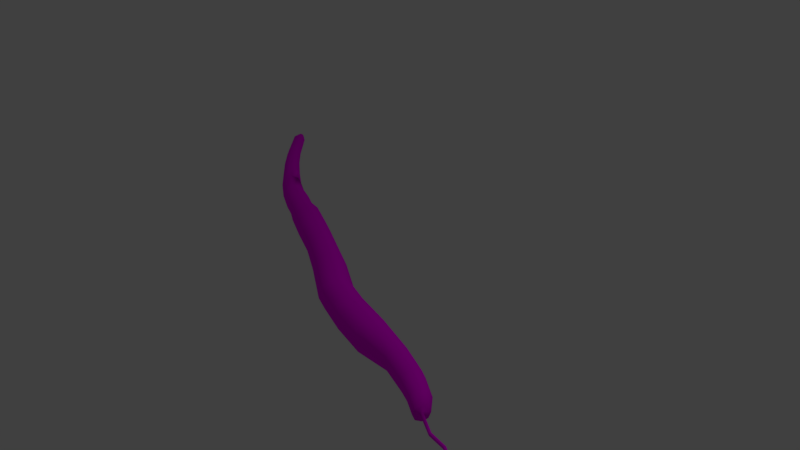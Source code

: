 # Source: stylaria.blend  (saved by Blender 2.79.0; exported with 4.5.12 LTS)
import bpy
from mathutils import Matrix  # noqa: F401  (used for matrix-valued properties, if any)

bpy.ops.wm.read_factory_settings(use_empty=True)
scene = bpy.context.scene
scene.name = 'Scene'

# ---- collections
col_collection_1 = bpy.data.collections.new('Collection 1'); scene.collection.children.link(col_collection_1)

# ---- images (referenced by path relative to the original .blend; pixels are not part of the script)
import os
ASSET_DIR = os.environ.get("B2B_ASSET_DIR", "")  # directory of the original .blend (textures are referenced by path, not embedded)
HERE = os.path.dirname(os.path.abspath(__file__))  # packed textures are extracted next to this script under _unpacked/

def load_image(name, relpath, width, height, colorspace="sRGB"):
    """Load a texture the original file referenced (path relative to the .blend, or extracted next to this script)."""
    p = next((c for c in (os.path.join(HERE, relpath), os.path.join(ASSET_DIR, relpath)) if relpath and os.path.exists(c)), "")
    if p:
        img = bpy.data.images.load(p, check_existing=True)
        img.name = name
    else:  # same state as the original file: an image datablock whose file is absent (Cycles renders it pink)
        img = bpy.data.images.new(name, width, height)
        img.source = "FILE"
        img.filepath = "//" + (relpath or name)
    img.colorspace_settings.name = colorspace
    return img
img_stylaria_color = load_image('Stylaria Color', 'Stylaria Texture.png', 1024, 1024, 'sRGB')

# ---- materials (node trees are filled in below, after node groups)
mat_material_001 = bpy.data.materials.new('Material.001')
mat_material_001.alpha_threshold = 0.0
mat_material_001.use_transparent_shadow = False
mat_material_001.roughness = 0.5

# ---- material node trees
mat_material_001.use_nodes = True; mat_material_001.node_tree.nodes.clear()
_N = mat_material_001.node_tree.nodes; _L = mat_material_001.node_tree.links
n0 = _N.new('ShaderNodeOutputMaterial'); n0.name = 'Material Output'; n0.location = (300, 300)
n1 = _N.new('ShaderNodeBsdfDiffuse'); n1.name = 'Diffuse BSDF'; n1.location = (10, 300)
n2 = _N.new('ShaderNodeTexImage'); n2.name = 'Image Texture'; n2.location = (-199, 325)
n2.width = 140
n2.image = img_stylaria_color
_L.new(n1.outputs[0], n0.inputs[0])
_L.new(n2.outputs[0], n1.inputs[0])
n0.is_active_output = True

# ---- world
world_world = bpy.data.worlds.new('World'); scene.world = world_world
world_world.color = (0.05088, 0.05088, 0.05088)
world_world.use_sun_shadow = False
world_world.sun_shadow_jitter_overblur = 0.0
world_world.cycles.sampling_method = 'MANUAL'

# ---- cameras
cam_camera = bpy.data.cameras.new('Camera')
cam_camera.clip_end = 100.0
cam_camera.lens = 35.0
cam_camera.sensor_width = 32.0
cam_camera.sensor_height = 18.0
cam_camera.ortho_scale = 7.314
cam_camera.dof.focus_distance = 0.0
cam_camera.dof.aperture_fstop = 128.0

# ---- lights
light_lamp = bpy.data.lights.new('Lamp', 'POINT')
light_lamp.transmission_factor = 0.0
light_lamp.cutoff_distance = 30.0
light_lamp.energy = 100.0
light_lamp.shadow_buffer_clip_start = 1.001
light_lamp.shadow_soft_size = 0.1
light_lamp.shadow_maximum_resolution = 0.006
light_lamp.use_absolute_resolution = True

# ---- meshes
me_cylinder = bpy.data.meshes.new('Cylinder')
me_cylinder.from_pydata([(-0.1321, 1.17, -1.233), (0.0, 1.0, 1.0), (0.6787, 0.8277, -1.4), (0.7071, 0.7071, 1.0), (1.015, -7.293e-08, -1.469), (1.0, -4.371e-08, 1.0), (0.6787, -0.8277, -1.4), (0.7071, -0.7071, 1.0), (-0.1321, -1.17, -1.233), (-8.742e-08, -1.0, 1.0), (-0.9428, -0.8277, -1.067), (-0.7071, -0.7071, 1.0), (-1.279, 1.278e-08, -0.998), (-1.0, 1.192e-08, 1.0), (-0.9428, 0.8277, -1.067), (-0.7071, 0.7071, 1.0), (0.2773, 0.5159, 2.691), (-0.2383, 0.7297, 2.711), (0.4908, 2.63e-08, 2.683), (0.2773, -0.5159, 2.691), (-0.2383, -0.7297, 2.711), (-0.7538, -0.5159, 2.731), (-0.9674, 6.94e-08, 2.74), (-0.7538, 0.5159, 2.731), (-0.7067, 1.239, -4.315), (0.1514, 0.876, -4.491), (0.5069, -2.105e-07, -4.564), (0.1514, -0.876, -4.491), (-0.7067, -1.239, -4.315), (-1.565, -0.876, -4.139), (-1.92, -1.198e-07, -4.066), (-1.565, 0.876, -4.139), (-2.199, 1.719, -8.057), (-1.037, 1.216, -8.416), (-0.5561, 4.87e-08, -8.565), (-1.037, -1.216, -8.416), (-2.199, -1.719, -8.057), (-3.36, -1.216, -7.698), (-3.842, 1.888e-07, -7.549), (-3.36, 1.216, -7.698), (-3.331, 1.719, -11.72), (-2.17, 1.216, -12.08), (-1.689, 3.543e-07, -12.23), (-2.17, -1.216, -12.08), (-3.331, -1.719, -11.72), (-4.493, -1.216, -11.36), (-4.974, 4.944e-07, -11.21), (-4.493, 1.216, -11.36), (-3.363, 1.719, -11.82), (-2.201, 1.216, -12.18), (-1.72, 3.495e-07, -12.33), (-2.201, -1.216, -12.18), (-3.363, -1.719, -11.82), (-4.524, -1.216, -11.46), (-5.006, 4.896e-07, -11.31), (-4.524, 1.216, -11.46), (-4.075, 1.707, -15.14), (-2.876, 1.207, -15.28), (-2.379, 6.717e-07, -15.34), (-2.876, -1.207, -15.28), (-4.075, -1.707, -15.14), (-5.275, -1.207, -15.0), (-5.771, 7.839e-07, -14.94), (-5.275, 1.207, -15.0), (-4.084, 1.649, -20.42), (-2.926, 1.166, -20.55), (-2.446, 9.132e-07, -20.61), (-2.926, -1.166, -20.55), (-4.084, -1.649, -20.42), (-5.243, -1.166, -20.28), (-5.722, 1.022e-06, -20.23), (-5.243, 1.166, -20.28), (-4.309, 1.548, -24.28), (-3.221, 1.095, -24.41), (-2.771, 1.153e-06, -24.46), (-3.221, -1.095, -24.41), (-4.309, -1.548, -24.28), (-5.396, -1.095, -24.16), (-5.846, 1.255e-06, -24.1), (-5.396, 1.095, -24.16), (-4.695, 1.637, -27.95), (-3.545, 1.158, -28.09), (-3.069, 9.717e-07, -28.14), (-3.545, -1.158, -28.09), (-4.695, -1.637, -27.95), (-5.845, -1.158, -27.82), (-6.321, 1.079e-06, -27.76), (-5.845, 1.158, -27.82), (-5.067, 1.601, -31.41), (-3.942, 1.132, -31.54), (-3.476, 8.097e-07, -31.59), (-3.942, -1.132, -31.54), (-5.067, -1.601, -31.41), (-6.192, -1.132, -31.28), (-6.658, 9.15e-07, -31.22), (-6.192, 1.132, -31.28), (-5.376, 1.34, -33.25), (-4.435, 0.9474, -33.36), (-4.045, 7.783e-07, -33.4), (-4.435, -0.9474, -33.36), (-5.376, -1.34, -33.25), (-6.317, -0.9474, -33.14), (-6.707, 8.664e-07, -33.09), (-6.317, 0.9474, -33.14), (-5.552, 1.394, -34.76), (-4.573, 0.9855, -34.88), (-4.168, 7.001e-07, -34.92), (-4.573, -0.9855, -34.88), (-5.552, -1.394, -34.76), (-6.531, -0.9855, -34.65), (-6.937, 7.918e-07, -34.6), (-6.531, 0.9855, -34.65), (-5.89, 1.245, -37.66), (-5.011, 0.8805, -37.71), (-4.647, 6.045e-07, -37.73), (-5.011, -0.8805, -37.71), (-5.89, -1.245, -37.66), (-6.769, -0.8805, -37.61), (-7.133, 6.801e-07, -37.59), (-6.769, 0.8805, -37.61), (-5.921, 1.096, -40.68), (-5.147, 0.7751, -40.73), (-4.827, 4.846e-07, -40.75), (-5.147, -0.7751, -40.73), (-5.921, -1.096, -40.68), (-6.695, -0.7751, -40.64), (-7.016, 5.511e-07, -40.62), (-6.695, 0.7751, -40.64), (-5.921, 1.096, -40.68), (-5.146, 0.7751, -40.7), (-4.825, 4.864e-07, -40.7), (-5.146, -0.7751, -40.7), (-5.921, -1.096, -40.68), (-6.696, -0.7751, -40.67), (-7.017, 5.493e-07, -40.66), (-6.696, 0.7751, -40.67), (-5.683, 0.9706, -43.63), (-4.999, 0.6863, -43.58), (-4.715, 4.189e-07, -43.56), (-4.999, -0.6863, -43.58), (-5.683, -0.9706, -43.63), (-6.368, -0.6863, -43.68), (-6.651, 4.668e-07, -43.7), (-6.368, 0.6863, -43.68), (-5.326, 0.8881, -47.05), (-4.7, 0.628, -47.0), (-4.441, 2.473e-07, -46.98), (-4.7, -0.628, -47.0), (-5.326, -0.8881, -47.05), (-5.953, -0.628, -47.09), (-6.212, 2.911e-07, -47.11), (-5.953, 0.628, -47.09), (-4.84, 0.8187, -50.03), (-4.269, 0.5789, -49.93), (-4.033, 4.669e-08, -49.89), (-4.269, -0.5789, -49.93), (-4.84, -0.8187, -50.03), (-5.41, -0.5789, -50.13), (-5.646, 7.992e-08, -50.17), (-5.41, 0.5789, -50.13), (-3.772, 0.7408, -54.8), (-3.259, 0.5238, -54.69), (-3.046, -1.722e-07, -54.65), (-3.259, -0.5238, -54.69), (-3.772, -0.7408, -54.8), (-4.285, -0.5238, -54.9), (-4.497, -1.441e-07, -54.95), (-4.285, 0.5238, -54.9), (-3.383, 0.3904, -56.13), (-3.121, 0.2761, -56.04), (-3.012, -2.683e-07, -56.0), (-3.121, -0.2761, -56.04), (-3.383, -0.3904, -56.13), (-3.646, -0.2761, -56.21), (-3.754, -2.571e-07, -56.25), (-3.646, 0.2761, -56.21), (-3.414, -0.1557, -56.4), (-3.519, -0.1101, -56.43), (-3.562, -2.62e-07, -56.45), (-3.519, 0.1101, -56.43), (-3.414, 0.1557, -56.4), (-3.195, 0.1383, -56.31), (-3.102, 0.09779, -56.28), (-3.063, -2.755e-07, -56.27), (-3.102, -0.0978, -56.28), (-3.195, -0.1383, -56.31), (-0.1293, 0.109, 2.707), (-0.2383, 0.1542, 2.711), (-0.08418, 4.669e-08, 2.705), (-0.1293, -0.109, 2.707), (-0.2383, -0.1542, 2.711), (-0.3472, -0.109, 2.715), (-0.3923, 5.58e-08, 2.717), (-0.3472, 0.109, 2.715), (-0.04515, 0.109, 5.022), (-0.1457, 0.1542, 5.065), (-0.003507, 2.029e-07, 5.005), (-0.04515, -0.109, 5.022), (-0.1457, -0.1542, 5.065), (-0.2462, -0.109, 5.107), (-0.2879, 2.167e-07, 5.124), (-0.2462, 0.109, 5.107), (0.6193, 0.109, 6.624), (0.5104, 0.1542, 6.628), (0.6645, 2.617e-07, 6.623), (0.6193, -0.109, 6.624), (0.5104, -0.1542, 6.628), (0.4014, -0.109, 6.632), (0.3563, 2.708e-07, 6.634), (0.4014, 0.109, 6.632), (0.6353, 0.07334, 8.024), (0.562, 0.1037, 8.027), (0.6657, 3.174e-07, 8.023), (0.6353, -0.07334, 8.024), (0.562, -0.1037, 8.027), (0.4887, -0.07334, 8.03), (0.4584, 3.235e-07, 8.031), (0.4887, 0.07334, 8.03), (0.6658, 0.0989, 8.157), (0.567, 0.1399, 8.161), (0.7067, 3.201e-07, 8.156), (0.6658, -0.0989, 8.157), (0.567, -0.1399, 8.161), (0.4681, -0.0989, 8.165), (0.4272, 3.283e-07, 8.166), (0.4681, 0.0989, 8.165), (0.5869, 0.01453, 8.309), (0.5724, 0.02054, 8.31), (0.593, 3.307e-07, 8.309), (0.5869, -0.01452, 8.309), (0.5724, -0.02054, 8.31), (0.5579, -0.01452, 8.31), (0.5519, 3.319e-07, 8.31), (0.5579, 0.01453, 8.31)], [], [(0, 1, 3, 2), (2, 3, 5, 4), (4, 5, 7, 6), (6, 7, 9, 8), (8, 9, 11, 10), (10, 11, 13, 12), (9, 7, 19, 20), (12, 13, 15, 14), (14, 15, 1, 0), (2, 4, 26, 25), (19, 18, 188, 189), (15, 13, 22, 23), (5, 3, 16, 18), (11, 9, 20, 21), (1, 15, 23, 17), (3, 1, 17, 16), (7, 5, 18, 19), (13, 11, 21, 22), (30, 31, 39, 38), (8, 10, 29, 28), (14, 0, 24, 31), (0, 2, 25, 24), (4, 6, 27, 26), (10, 12, 30, 29), (6, 8, 28, 27), (12, 14, 31, 30), (35, 36, 44, 43), (28, 29, 37, 36), (26, 27, 35, 34), (24, 25, 33, 32), (31, 24, 32, 39), (29, 30, 38, 37), (27, 28, 36, 35), (25, 26, 34, 33), (47, 40, 48, 55), (33, 34, 42, 41), (38, 39, 47, 46), (36, 37, 45, 44), (34, 35, 43, 42), (32, 33, 41, 40), (39, 32, 40, 47), (37, 38, 46, 45), (52, 53, 61, 60), (45, 46, 54, 53), (43, 44, 52, 51), (41, 42, 50, 49), (46, 47, 55, 54), (44, 45, 53, 52), (42, 43, 51, 50), (40, 41, 49, 48), (62, 63, 71, 70), (50, 51, 59, 58), (48, 49, 57, 56), (55, 48, 56, 63), (53, 54, 62, 61), (51, 52, 60, 59), (49, 50, 58, 57), (54, 55, 63, 62), (69, 70, 78, 77), (60, 61, 69, 68), (58, 59, 67, 66), (56, 57, 65, 64), (63, 56, 64, 71), (61, 62, 70, 69), (59, 60, 68, 67), (57, 58, 66, 65), (72, 73, 81, 80), (67, 68, 76, 75), (65, 66, 74, 73), (70, 71, 79, 78), (68, 69, 77, 76), (66, 67, 75, 74), (64, 65, 73, 72), (71, 64, 72, 79), (86, 87, 95, 94), (79, 72, 80, 87), (77, 78, 86, 85), (75, 76, 84, 83), (73, 74, 82, 81), (78, 79, 87, 86), (76, 77, 85, 84), (74, 75, 83, 82), (89, 90, 98, 97), (84, 85, 93, 92), (82, 83, 91, 90), (80, 81, 89, 88), (87, 80, 88, 95), (85, 86, 94, 93), (83, 84, 92, 91), (81, 82, 90, 89), (103, 96, 104, 111), (94, 95, 103, 102), (92, 93, 101, 100), (90, 91, 99, 98), (88, 89, 97, 96), (95, 88, 96, 103), (93, 94, 102, 101), (91, 92, 100, 99), (106, 107, 115, 114), (101, 102, 110, 109), (99, 100, 108, 107), (97, 98, 106, 105), (102, 103, 111, 110), (100, 101, 109, 108), (98, 99, 107, 106), (96, 97, 105, 104), (118, 119, 127, 126), (104, 105, 113, 112), (111, 104, 112, 119), (109, 110, 118, 117), (107, 108, 116, 115), (105, 106, 114, 113), (110, 111, 119, 118), (108, 109, 117, 116), (123, 124, 132, 131), (116, 117, 125, 124), (114, 115, 123, 122), (112, 113, 121, 120), (119, 112, 120, 127), (117, 118, 126, 125), (115, 116, 124, 123), (113, 114, 122, 121), (135, 128, 136, 143), (121, 122, 130, 129), (126, 127, 135, 134), (124, 125, 133, 132), (122, 123, 131, 130), (120, 121, 129, 128), (127, 120, 128, 135), (125, 126, 134, 133), (140, 141, 149, 148), (133, 134, 142, 141), (131, 132, 140, 139), (129, 130, 138, 137), (134, 135, 143, 142), (132, 133, 141, 140), (130, 131, 139, 138), (128, 129, 137, 136), (150, 151, 159, 158), (138, 139, 147, 146), (136, 137, 145, 144), (143, 136, 144, 151), (141, 142, 150, 149), (139, 140, 148, 147), (137, 138, 146, 145), (142, 143, 151, 150), (157, 158, 166, 165), (148, 149, 157, 156), (146, 147, 155, 154), (144, 145, 153, 152), (151, 144, 152, 159), (149, 150, 158, 157), (147, 148, 156, 155), (145, 146, 154, 153), (160, 161, 169, 168), (155, 156, 164, 163), (153, 154, 162, 161), (158, 159, 167, 166), (156, 157, 165, 164), (154, 155, 163, 162), (152, 153, 161, 160), (159, 152, 160, 167), (174, 175, 179, 178), (167, 160, 168, 175), (165, 166, 174, 173), (163, 164, 172, 171), (161, 162, 170, 169), (166, 167, 175, 174), (164, 165, 173, 172), (162, 163, 171, 170), (180, 176, 177, 178, 179), (170, 171, 184, 183), (172, 173, 177, 176), (175, 168, 180, 179), (168, 172, 176, 180), (173, 174, 178, 177), (185, 181, 182, 183, 184), (168, 169, 182, 181), (172, 168, 181, 185), (171, 172, 185, 184), (169, 170, 183, 182), (189, 188, 196, 197), (16, 17, 187, 186), (17, 23, 193, 187), (22, 21, 191, 192), (20, 19, 189, 190), (18, 16, 186, 188), (23, 22, 192, 193), (21, 20, 190, 191), (201, 200, 208, 209), (186, 187, 195, 194), (187, 193, 201, 195), (192, 191, 199, 200), (190, 189, 197, 198), (188, 186, 194, 196), (193, 192, 200, 201), (191, 190, 198, 199), (206, 205, 213, 214), (199, 198, 206, 207), (197, 196, 204, 205), (194, 195, 203, 202), (195, 201, 209, 203), (200, 199, 207, 208), (198, 197, 205, 206), (196, 194, 202, 204), (211, 217, 225, 219), (204, 202, 210, 212), (209, 208, 216, 217), (207, 206, 214, 215), (205, 204, 212, 213), (202, 203, 211, 210), (203, 209, 217, 211), (208, 207, 215, 216), (223, 222, 230, 231), (216, 215, 223, 224), (214, 213, 221, 222), (212, 210, 218, 220), (217, 216, 224, 225), (215, 214, 222, 223), (213, 212, 220, 221), (210, 211, 219, 218), (226, 227, 233, 232, 231, 230, 229, 228), (221, 220, 228, 229), (218, 219, 227, 226), (219, 225, 233, 227), (224, 223, 231, 232), (222, 221, 229, 230), (220, 218, 226, 228), (225, 224, 232, 233)])
me_cylinder.polygons.foreach_set('use_smooth', [True] * 229)
_uv = me_cylinder.uv_layers.new(name='UVMap')
_uv.uv.foreach_set('vector', [0.5789, 0.06851, 0.5726, 0.03098, 0.6092, 0.02915, 0.6221, 0.06919, 0.7651, 0.67, 0.7545, 0.7102, 0.7279, 0.7105, 0.7341, 0.6692, 0.7341, 0.6692, 0.7279, 0.7105, 0.691, 0.7098, 0.6908, 0.6696, 0.2613, 0.9304, 0.2523, 0.9707, 0.226, 0.9697, 0.2308, 0.9321, 0.2308, 0.9321, 0.226, 0.9697, 0.1891, 0.9688, 0.1878, 0.9338, 0.341, 0.06614, 0.3468, 0.03116, 0.3729, 0.03123, 0.3715, 0.06506, 0.226, 0.9697, 0.2523, 0.9707, 0.2238, 0.9985, 0.2046, 0.9981, 0.3715, 0.06506, 0.3729, 0.03123, 0.4099, 0.03072, 0.4148, 0.06563, 0.4148, 0.06563, 0.4099, 0.03072, 0.4361, 0.02993, 0.4455, 0.06752, 0.7651, 0.67, 0.7341, 0.6692, 0.7325, 0.6165, 0.7654, 0.6174, 0.7968, 0.2969, 0.7777, 0.2903, 0.8034, 0.2866, 0.8074, 0.288, 0.4099, 0.03072, 0.3729, 0.03123, 0.3702, 0.001977, 0.3971, 0.001747, 0.6352, 0.02825, 0.6092, 0.02915, 0.5822, 0.002031, 0.6012, 0.001514, 0.1891, 0.9688, 0.226, 0.9697, 0.2046, 0.9981, 0.1776, 0.9978, 0.4361, 0.02993, 0.4099, 0.03072, 0.3971, 0.001747, 0.4163, 0.001514, 0.6092, 0.02915, 0.5726, 0.03098, 0.5554, 0.003024, 0.5822, 0.002031, 0.691, 0.7098, 0.7279, 0.7105, 0.7149, 0.7378, 0.6879, 0.7375, 0.3729, 0.03123, 0.3468, 0.03116, 0.3512, 0.002068, 0.3702, 0.001977, 0.3654, 0.1172, 0.4112, 0.1178, 0.3997, 0.1792, 0.3363, 0.1776, 0.2308, 0.9321, 0.1878, 0.9338, 0.1714, 0.8815, 0.2169, 0.8796, 0.5483, 0.06766, 0.5789, 0.06851, 0.5733, 0.1212, 0.541, 0.1203, 0.5789, 0.06851, 0.6221, 0.06919, 0.6191, 0.1219, 0.5733, 0.1212, 0.7341, 0.6692, 0.6908, 0.6696, 0.6866, 0.6169, 0.7325, 0.6165, 0.1878, 0.9338, 0.1575, 0.9346, 0.1393, 0.8823, 0.1714, 0.8815, 0.2613, 0.9304, 0.2308, 0.9321, 0.2169, 0.8796, 0.2492, 0.8778, 0.3715, 0.06506, 0.4148, 0.06563, 0.4112, 0.1178, 0.3654, 0.1172, 0.2157, 0.8104, 0.1718, 0.8149, 0.1337, 0.752, 0.1776, 0.7475, 0.2169, 0.8796, 0.1714, 0.8815, 0.1095, 0.8194, 0.1718, 0.8149, 0.7325, 0.6165, 0.6866, 0.6169, 0.6597, 0.5492, 0.7232, 0.5478, 0.5733, 0.1212, 0.6191, 0.1219, 0.5873, 0.1903, 0.5242, 0.1873, 0.541, 0.1203, 0.5733, 0.1212, 0.5242, 0.1873, 0.4798, 0.1841, 0.1714, 0.8815, 0.1393, 0.8823, 0.06536, 0.8214, 0.1095, 0.8194, 0.2492, 0.8778, 0.2169, 0.8796, 0.1718, 0.8149, 0.2157, 0.8104, 0.7654, 0.6174, 0.7325, 0.6165, 0.7232, 0.5478, 0.769, 0.5498, 0.4549, 0.2478, 0.4993, 0.2511, 0.4986, 0.2528, 0.4542, 0.2496, 0.5873, 0.1903, 0.632, 0.1913, 0.6071, 0.255, 0.5624, 0.254, 0.3363, 0.1776, 0.3997, 0.1792, 0.3856, 0.2419, 0.3222, 0.2402, 0.1718, 0.8149, 0.1095, 0.8194, 0.07141, 0.7565, 0.1337, 0.752, 0.7232, 0.5478, 0.6597, 0.5492, 0.6484, 0.486, 0.7119, 0.4846, 0.5242, 0.1873, 0.5873, 0.1903, 0.5624, 0.254, 0.4993, 0.2511, 0.4798, 0.1841, 0.5242, 0.1873, 0.4993, 0.2511, 0.4549, 0.2478, 0.1095, 0.8194, 0.06536, 0.8214, 0.02726, 0.7585, 0.07141, 0.7565, 0.1326, 0.7502, 0.07034, 0.7548, 0.04874, 0.6944, 0.1119, 0.6936, 0.07141, 0.7565, 0.02726, 0.7585, 0.02619, 0.7567, 0.07034, 0.7548, 0.1776, 0.7475, 0.1337, 0.752, 0.1326, 0.7502, 0.1765, 0.7457, 0.5624, 0.254, 0.6071, 0.255, 0.6064, 0.2568, 0.5617, 0.2558, 0.3222, 0.2402, 0.3856, 0.2419, 0.3853, 0.2436, 0.3218, 0.242, 0.1337, 0.752, 0.07141, 0.7565, 0.07034, 0.7548, 0.1326, 0.7502, 0.7119, 0.4846, 0.6484, 0.486, 0.6481, 0.4842, 0.7116, 0.4828, 0.4993, 0.2511, 0.5624, 0.254, 0.5617, 0.2558, 0.4986, 0.2528, 0.3145, 0.3037, 0.3777, 0.3038, 0.3866, 0.3924, 0.3255, 0.3923, 0.7116, 0.4828, 0.6481, 0.4842, 0.6439, 0.4312, 0.7071, 0.4313, 0.4986, 0.2528, 0.5617, 0.2558, 0.5533, 0.3091, 0.4901, 0.3099, 0.3853, 0.2436, 0.43, 0.2483, 0.4226, 0.3048, 0.3777, 0.3038, 0.07034, 0.7548, 0.02619, 0.7567, 0.004351, 0.6948, 0.04874, 0.6944, 0.1765, 0.7457, 0.1326, 0.7502, 0.1119, 0.6936, 0.1568, 0.6928, 0.7574, 0.4848, 0.7116, 0.4828, 0.7071, 0.4313, 0.7524, 0.4318, 0.3218, 0.242, 0.3853, 0.2436, 0.3777, 0.3038, 0.3145, 0.3037, 0.2826, 0.3932, 0.3255, 0.3923, 0.3306, 0.4576, 0.2903, 0.4583, 0.1119, 0.6936, 0.04874, 0.6944, 0.06738, 0.6059, 0.1284, 0.6051, 0.7071, 0.4313, 0.6439, 0.4312, 0.6575, 0.3429, 0.7185, 0.343, 0.4901, 0.3099, 0.5533, 0.3091, 0.5879, 0.3969, 0.5269, 0.3976, 0.3777, 0.3038, 0.4226, 0.3048, 0.4299, 0.3934, 0.3866, 0.3924, 0.2701, 0.3045, 0.3145, 0.3037, 0.3255, 0.3923, 0.2826, 0.3932, 0.1568, 0.6928, 0.1119, 0.6936, 0.1284, 0.6051, 0.1717, 0.6044, 0.7524, 0.4318, 0.7071, 0.4313, 0.7185, 0.343, 0.7623, 0.3435, 0.5453, 0.4625, 0.6026, 0.4618, 0.6123, 0.5238, 0.5518, 0.5245, 0.1717, 0.6044, 0.1284, 0.6051, 0.1297, 0.54, 0.1704, 0.5393, 0.7623, 0.3435, 0.7185, 0.343, 0.7219, 0.278, 0.763, 0.2784, 0.3255, 0.3923, 0.3866, 0.3924, 0.3879, 0.4577, 0.3306, 0.4576, 0.1284, 0.6051, 0.06738, 0.6059, 0.07242, 0.5407, 0.1297, 0.54, 0.7185, 0.343, 0.6575, 0.3429, 0.6647, 0.2778, 0.7219, 0.278, 0.5269, 0.3976, 0.5879, 0.3969, 0.6026, 0.4618, 0.5453, 0.4625, 0.3866, 0.3924, 0.4299, 0.3934, 0.4287, 0.4586, 0.3879, 0.4577, 0.3288, 0.5195, 0.3894, 0.5196, 0.3884, 0.578, 0.3292, 0.5779, 0.3879, 0.4577, 0.4287, 0.4586, 0.4324, 0.5206, 0.3894, 0.5196, 0.07242, 0.5407, 0.03217, 0.5411, 0.02344, 0.4791, 0.066, 0.4787, 0.1704, 0.5393, 0.1297, 0.54, 0.1265, 0.4779, 0.1696, 0.4772, 0.763, 0.2784, 0.7219, 0.278, 0.7254, 0.2158, 0.7689, 0.2163, 0.3306, 0.4576, 0.3879, 0.4577, 0.3894, 0.5196, 0.3288, 0.5195, 0.1297, 0.54, 0.07242, 0.5407, 0.066, 0.4787, 0.1265, 0.4779, 0.7219, 0.278, 0.6647, 0.2778, 0.6649, 0.2157, 0.7254, 0.2158, 0.769, 0.1578, 0.7265, 0.1574, 0.7207, 0.1261, 0.7563, 0.1265, 0.1265, 0.4779, 0.066, 0.4787, 0.0618, 0.4202, 0.121, 0.4195, 0.7254, 0.2158, 0.6649, 0.2157, 0.6672, 0.1573, 0.7265, 0.1574, 0.5518, 0.5245, 0.6123, 0.5238, 0.6189, 0.5822, 0.5597, 0.5829, 0.3894, 0.5196, 0.4324, 0.5206, 0.4305, 0.579, 0.3884, 0.578, 0.2862, 0.5203, 0.3288, 0.5195, 0.3292, 0.5779, 0.2875, 0.5787, 0.1696, 0.4772, 0.1265, 0.4779, 0.121, 0.4195, 0.1631, 0.4188, 0.7689, 0.2163, 0.7254, 0.2158, 0.7265, 0.1574, 0.769, 0.1578, 0.3814, 0.6095, 0.4167, 0.6103, 0.4187, 0.6358, 0.382, 0.635, 0.3292, 0.5779, 0.3884, 0.578, 0.3814, 0.6095, 0.3318, 0.6094, 0.121, 0.4195, 0.0618, 0.4202, 0.05919, 0.3888, 0.1087, 0.3882, 0.7265, 0.1574, 0.6672, 0.1573, 0.6711, 0.126, 0.7207, 0.1261, 0.5597, 0.5829, 0.6189, 0.5822, 0.613, 0.6137, 0.5635, 0.6143, 0.3884, 0.578, 0.4305, 0.579, 0.4167, 0.6103, 0.3814, 0.6095, 0.2875, 0.5787, 0.3292, 0.5779, 0.3318, 0.6094, 0.297, 0.6101, 0.1631, 0.4188, 0.121, 0.4195, 0.1087, 0.3882, 0.144, 0.3876, 0.7222, 0.1005, 0.6706, 0.1004, 0.6743, 0.05225, 0.7204, 0.05271, 0.05919, 0.3888, 0.02436, 0.3891, 0.01922, 0.3636, 0.05545, 0.3632, 0.144, 0.3876, 0.1087, 0.3882, 0.107, 0.3626, 0.1436, 0.362, 0.7563, 0.1265, 0.7207, 0.1261, 0.7222, 0.1005, 0.7592, 0.1009, 0.3318, 0.6094, 0.3814, 0.6095, 0.382, 0.635, 0.3304, 0.6349, 0.1087, 0.3882, 0.05919, 0.3888, 0.05545, 0.3632, 0.107, 0.3626, 0.7207, 0.1261, 0.6711, 0.126, 0.6706, 0.1004, 0.7222, 0.1005, 0.5635, 0.6143, 0.613, 0.6137, 0.6166, 0.6393, 0.5651, 0.6399, 0.3325, 0.6853, 0.3786, 0.685, 0.3811, 0.7359, 0.3405, 0.7361, 0.5651, 0.6399, 0.6166, 0.6393, 0.6186, 0.6875, 0.5727, 0.6889, 0.382, 0.635, 0.4187, 0.6358, 0.4113, 0.6849, 0.3786, 0.685, 0.2942, 0.6356, 0.3304, 0.6349, 0.3325, 0.6853, 0.3001, 0.6855, 0.1436, 0.362, 0.107, 0.3626, 0.09905, 0.3135, 0.1318, 0.3139, 0.7592, 0.1009, 0.7222, 0.1005, 0.7204, 0.05271, 0.7535, 0.05268, 0.3304, 0.6349, 0.382, 0.635, 0.3786, 0.685, 0.3325, 0.6853, 0.107, 0.3626, 0.05545, 0.3632, 0.05298, 0.3133, 0.09905, 0.3135, 0.8702, 0.2887, 0.8698, 0.2987, 0.8698, 0.2987, 0.8687, 0.2887, 0.09905, 0.3135, 0.05298, 0.3133, 0.06468, 0.2625, 0.1052, 0.2628, 0.7204, 0.05271, 0.6743, 0.05225, 0.6839, 0.001514, 0.7244, 0.001916, 0.5727, 0.6889, 0.6186, 0.6875, 0.6352, 0.738, 0.5948, 0.7393, 0.3786, 0.685, 0.4113, 0.6849, 0.4099, 0.7357, 0.3811, 0.7359, 0.3001, 0.6855, 0.3325, 0.6853, 0.3405, 0.7361, 0.312, 0.7363, 0.1318, 0.3139, 0.09905, 0.3135, 0.1052, 0.2628, 0.1341, 0.2631, 0.7535, 0.05268, 0.7204, 0.05271, 0.7244, 0.001916, 0.7535, 0.001888, 0.7913, 0.001514, 0.8197, 0.002924, 0.81, 0.05252, 0.7844, 0.05232, 0.8704, 0.2647, 0.8704, 0.2746, 0.8684, 0.2746, 0.869, 0.2647, 0.3405, 0.7361, 0.3811, 0.7359, 0.3811, 0.7364, 0.3406, 0.7368, 0.1052, 0.2628, 0.06468, 0.2625, 0.06473, 0.262, 0.1052, 0.2628, 0.8704, 0.2746, 0.8702, 0.2887, 0.8687, 0.2887, 0.8684, 0.2746, 0.853, 0.2884, 0.8516, 0.2743, 0.853, 0.2743, 0.853, 0.2884, 0.3811, 0.7359, 0.4099, 0.7357, 0.4099, 0.7357, 0.3811, 0.7364, 0.312, 0.7363, 0.3405, 0.7361, 0.3406, 0.7368, 0.312, 0.7368, 0.1236, 0.2137, 0.08802, 0.212, 0.1171, 0.1553, 0.1497, 0.1568, 0.06473, 0.262, 0.03625, 0.2618, 0.06292, 0.2113, 0.08802, 0.212, 0.134, 0.2636, 0.1052, 0.2628, 0.1236, 0.2137, 0.1488, 0.2155, 0.8684, 0.00328, 0.8973, 0.002149, 0.9007, 0.04981, 0.8751, 0.05125, 0.3406, 0.7368, 0.3811, 0.7364, 0.389, 0.7866, 0.3532, 0.7874, 0.1052, 0.2628, 0.06473, 0.262, 0.08802, 0.212, 0.1236, 0.2137, 0.8973, 0.002149, 0.9379, 0.001514, 0.9366, 0.04969, 0.9007, 0.04981, 0.8197, 0.002924, 0.8597, 0.00541, 0.8457, 0.05367, 0.81, 0.05252, 0.3679, 0.8443, 0.4007, 0.8435, 0.4145, 0.8941, 0.3843, 0.8952, 0.9007, 0.04981, 0.9366, 0.04969, 0.935, 0.1068, 0.9021, 0.1069, 0.81, 0.05252, 0.8457, 0.05367, 0.8338, 0.1112, 0.8011, 0.1102, 0.7844, 0.05232, 0.81, 0.05252, 0.8011, 0.1102, 0.7777, 0.11, 0.08802, 0.212, 0.06292, 0.2113, 0.09414, 0.1547, 0.1171, 0.1553, 0.1488, 0.2155, 0.1236, 0.2137, 0.1497, 0.1568, 0.1727, 0.1584, 0.8751, 0.05125, 0.9007, 0.04981, 0.9021, 0.1069, 0.8787, 0.1082, 0.3532, 0.7874, 0.389, 0.7866, 0.4007, 0.8435, 0.3679, 0.8443, 0.1508, 0.105, 0.1298, 0.104, 0.1974, 0.02544, 0.2163, 0.02642, 0.1497, 0.1568, 0.1171, 0.1553, 0.1508, 0.105, 0.1803, 0.1073, 0.9021, 0.1069, 0.935, 0.1068, 0.9305, 0.1555, 0.9002, 0.1552, 0.8011, 0.1102, 0.8338, 0.1112, 0.8313, 0.161, 0.801, 0.161, 0.7777, 0.11, 0.8011, 0.1102, 0.801, 0.161, 0.7793, 0.1618, 0.1171, 0.1553, 0.09414, 0.1547, 0.1298, 0.104, 0.1508, 0.105, 0.1727, 0.1584, 0.1497, 0.1568, 0.1803, 0.1073, 0.201, 0.1098, 0.8338, 0.1112, 0.8567, 0.1125, 0.8524, 0.1618, 0.8313, 0.161, 0.8132, 0.2425, 0.8406, 0.2422, 0.8408, 0.2653, 0.8264, 0.266, 0.201, 0.1098, 0.1803, 0.1073, 0.2428, 0.02886, 0.2613, 0.03133, 0.8313, 0.161, 0.8524, 0.1618, 0.8597, 0.2428, 0.8406, 0.2422, 0.3843, 0.8952, 0.4145, 0.8941, 0.4421, 0.9731, 0.4149, 0.9742, 0.1803, 0.1073, 0.1508, 0.105, 0.2163, 0.02642, 0.2428, 0.02886, 0.9002, 0.1552, 0.9305, 0.1555, 0.9187, 0.2341, 0.8913, 0.2337, 0.801, 0.161, 0.8313, 0.161, 0.8406, 0.2422, 0.8132, 0.2425, 0.7793, 0.1618, 0.801, 0.161, 0.8132, 0.2425, 0.7935, 0.2435, 0.4312, 0.9953, 0.4455, 0.9945, 0.4409, 0.9982, 0.4352, 0.9985, 0.7935, 0.2435, 0.8132, 0.2425, 0.8264, 0.266, 0.8162, 0.267, 0.2163, 0.02642, 0.1974, 0.02544, 0.235, 0.004591, 0.2447, 0.00531, 0.9187, 0.2341, 0.9379, 0.2362, 0.9176, 0.2585, 0.9076, 0.2569, 0.8717, 0.2353, 0.8913, 0.2337, 0.8932, 0.2565, 0.8829, 0.2575, 0.4149, 0.9742, 0.4421, 0.9731, 0.4455, 0.9945, 0.4312, 0.9953, 0.2428, 0.02886, 0.2163, 0.02642, 0.2447, 0.00531, 0.2583, 0.007083, 0.8913, 0.2337, 0.9187, 0.2341, 0.9076, 0.2569, 0.8932, 0.2565, 0.8591, 0.2914, 0.8591, 0.2966, 0.8538, 0.2959, 0.8516, 0.294, 0.8538, 0.2922, 0.8932, 0.2565, 0.9076, 0.2569, 0.8997, 0.2611, 0.8946, 0.2609, 0.2583, 0.007083, 0.2447, 0.00531, 0.2481, 0.001801, 0.2535, 0.002508, 0.8162, 0.267, 0.8264, 0.266, 0.8272, 0.2708, 0.8231, 0.2712, 0.8923, 0.2647, 0.8923, 0.2769, 0.8791, 0.2732, 0.8791, 0.2684, 0.2447, 0.00531, 0.235, 0.004591, 0.2442, 0.001514, 0.2481, 0.001801, 0.8582, 0.2997, 0.8582, 0.3043, 0.8535, 0.3036, 0.8516, 0.302, 0.8535, 0.3003, 0.8264, 0.266, 0.8408, 0.2653, 0.843, 0.2697, 0.8379, 0.2699, 0.8791, 0.292, 0.8791, 0.2799, 0.8876, 0.2825, 0.8876, 0.2868, 0.9076, 0.2569, 0.9176, 0.2585, 0.9033, 0.2616, 0.8997, 0.2611, 0.8829, 0.2575, 0.8932, 0.2565, 0.8946, 0.2609, 0.891, 0.2613, 0.9859, 0.1981, 0.9916, 0.1982, 0.9852, 0.2368, 0.9796, 0.237, 0.7777, 0.2809, 0.7968, 0.2743, 0.8074, 0.2832, 0.8034, 0.2846, 0.7968, 0.2743, 0.8238, 0.2743, 0.8131, 0.2832, 0.8074, 0.2832, 0.8429, 0.2809, 0.8429, 0.2903, 0.8171, 0.2866, 0.8171, 0.2846, 0.8238, 0.2969, 0.7968, 0.2969, 0.8074, 0.288, 0.8131, 0.288, 0.7777, 0.2903, 0.7777, 0.2809, 0.8034, 0.2846, 0.8034, 0.2866, 0.8238, 0.2743, 0.8429, 0.2809, 0.8171, 0.2846, 0.8131, 0.2832, 0.8429, 0.2903, 0.8238, 0.2969, 0.8131, 0.288, 0.8171, 0.2866, 0.9563, 0.2525, 0.9506, 0.2524, 0.9572, 0.2263, 0.9629, 0.2262, 0.9718, 0.1946, 0.9662, 0.1949, 0.9505, 0.1557, 0.9561, 0.1561, 0.9669, 0.2926, 0.9629, 0.2927, 0.9563, 0.2525, 0.9603, 0.2531, 0.9572, 0.2928, 0.9532, 0.2929, 0.9466, 0.2527, 0.9506, 0.2524, 0.9819, 0.1979, 0.9859, 0.1981, 0.9796, 0.237, 0.9756, 0.2375, 0.9916, 0.1982, 0.9956, 0.1982, 0.9893, 0.2371, 0.9852, 0.2368, 0.9629, 0.2927, 0.9572, 0.2928, 0.9506, 0.2524, 0.9563, 0.2525, 0.9686, 0.001514, 0.9742, 0.001829, 0.9561, 0.04095, 0.9505, 0.04129, 0.9702, 0.06887, 0.9742, 0.06912, 0.9611, 0.09224, 0.9584, 0.09207, 0.9505, 0.04129, 0.9561, 0.04095, 0.9702, 0.06887, 0.9646, 0.06855, 0.9796, 0.237, 0.9852, 0.2368, 0.9916, 0.265, 0.9859, 0.2649, 0.9561, 0.1561, 0.9505, 0.1557, 0.9662, 0.1278, 0.9718, 0.1276, 0.9505, 0.1557, 0.9466, 0.1553, 0.9622, 0.1281, 0.9662, 0.1278, 0.9466, 0.04136, 0.9505, 0.04129, 0.9646, 0.06855, 0.9606, 0.06835, 0.9561, 0.04095, 0.9601, 0.04055, 0.9742, 0.06912, 0.9702, 0.06887, 0.9852, 0.2368, 0.9893, 0.2371, 0.9956, 0.265, 0.9916, 0.265, 0.9576, 0.1045, 0.955, 0.1047, 0.9524, 0.1025, 0.9561, 0.1023, 0.9916, 0.265, 0.9956, 0.265, 0.9896, 0.2885, 0.9869, 0.2885, 0.9629, 0.2262, 0.9572, 0.2263, 0.9541, 0.2028, 0.9579, 0.2027, 0.9646, 0.06855, 0.9702, 0.06887, 0.9584, 0.09207, 0.9546, 0.09186, 0.9859, 0.2649, 0.9916, 0.265, 0.9869, 0.2885, 0.983, 0.2884, 0.9718, 0.1276, 0.9662, 0.1278, 0.9576, 0.1045, 0.9614, 0.1043, 0.9669, 0.2261, 0.9629, 0.2262, 0.9579, 0.2027, 0.9607, 0.2026, 0.9572, 0.2263, 0.9532, 0.2264, 0.9514, 0.2028, 0.9541, 0.2028, 0.9529, 0.09403, 0.958, 0.09432, 0.9547, 0.0967, 0.954, 0.09666, 0.9541, 0.2028, 0.9514, 0.2028, 0.9494, 0.2006, 0.9531, 0.2005, 0.9804, 0.2883, 0.983, 0.2884, 0.982, 0.2907, 0.9784, 0.2905, 0.9869, 0.2885, 0.9896, 0.2885, 0.9909, 0.2908, 0.9871, 0.2908, 0.9579, 0.2027, 0.9541, 0.2028, 0.9531, 0.2005, 0.9582, 0.2004, 0.9546, 0.09186, 0.9584, 0.09207, 0.958, 0.09432, 0.9529, 0.09403, 0.983, 0.2884, 0.9869, 0.2885, 0.9871, 0.2908, 0.982, 0.2907, 0.9614, 0.1043, 0.9576, 0.1045, 0.9561, 0.1023, 0.9612, 0.102, 0.7848, 0.3023, 0.7843, 0.3025, 0.7835, 0.3025, 0.783, 0.3023, 0.783, 0.302, 0.7835, 0.3018, 0.7843, 0.3018, 0.7848, 0.302, 0.982, 0.2907, 0.9871, 0.2908, 0.9846, 0.2931, 0.9839, 0.2931, 0.9612, 0.102, 0.9561, 0.1023, 0.9573, 0.09977, 0.958, 0.09973, 0.7865, 0.3043, 0.7813, 0.3043, 0.7835, 0.3025, 0.7843, 0.3025, 0.7777, 0.303, 0.7777, 0.3012, 0.783, 0.302, 0.783, 0.3023, 0.7813, 0.3, 0.7865, 0.3, 0.7843, 0.3018, 0.7835, 0.3018, 0.7902, 0.3012, 0.7902, 0.303, 0.7848, 0.3023, 0.7848, 0.302, 0.9582, 0.2004, 0.9531, 0.2005, 0.9549, 0.198, 0.9556, 0.1979])
me_cylinder.materials.append(mat_material_001)
me_cylinder.use_remesh_preserve_volume = False
me_cylinder.use_remesh_preserve_attributes = False
me_cylinder.use_mirror_vertex_groups = False
me_cylinder.update()

# ---- objects
ob_cylinder = bpy.data.objects.new('Cylinder', me_cylinder)
ob_lamp = bpy.data.objects.new('Lamp', light_lamp)
ob_camera = bpy.data.objects.new('Camera', cam_camera)

# ---- transforms, parenting, visibility, modifiers, constraints
ob_cylinder.location = (2.471, -1.554, 0.0)
ob_cylinder.rotation_euler = (1.571, -0.0, 1.012)
ob_cylinder.scale = (0.1308, 0.1308, 0.1308)
ob_cylinder.lineart.crease_threshold = 0.0
ob_lamp.location = (4.076, 1.005, 5.904)
ob_lamp.rotation_euler = (0.6503, 0.05522, 1.866)
ob_lamp.lock_rotations_4d = False
ob_lamp.empty_display_type = 'ARROWS'
ob_lamp.color = (0.0, 0.0, 0.0, 0.0)
ob_lamp.lineart.crease_threshold = 0.0
ob_camera.location = (7.481, -6.508, 5.344)
ob_camera.rotation_euler = (1.109, 0.0, 0.8149)
ob_camera.lock_rotations_4d = False
ob_camera.empty_display_type = 'ARROWS'
ob_camera.color = (0.0, 0.0, 0.0, 0.0)
ob_camera.display_type = 'WIRE'
ob_camera.lineart.crease_threshold = 0.0

# ---- collection membership
col_collection_1.objects.link(ob_cylinder)
col_collection_1.objects.link(ob_lamp)
col_collection_1.objects.link(ob_camera)

# ---- scene / render settings (as saved in the file)
scene.camera = ob_camera
scene.frame_start = 1; scene.frame_end = 250; scene.frame_set(1)
scene.render.engine = 'BLENDER_EEVEE_NEXT'
scene.render.resolution_percentage = 50
scene.render.dither_intensity = 0.0
scene.cycles.use_denoising = False
scene.cycles.samples = 128
scene.cycles.sampling_pattern = 'TABULATED_SOBOL'
scene.cycles.use_adaptive_sampling = False
scene.cycles.use_light_tree = False
scene.cycles.blur_glossy = 0.0
scene.cycles.sample_clamp_indirect = 0.0
scene.view_settings.view_transform = 'Standard'
bpy.context.view_layer.update()

